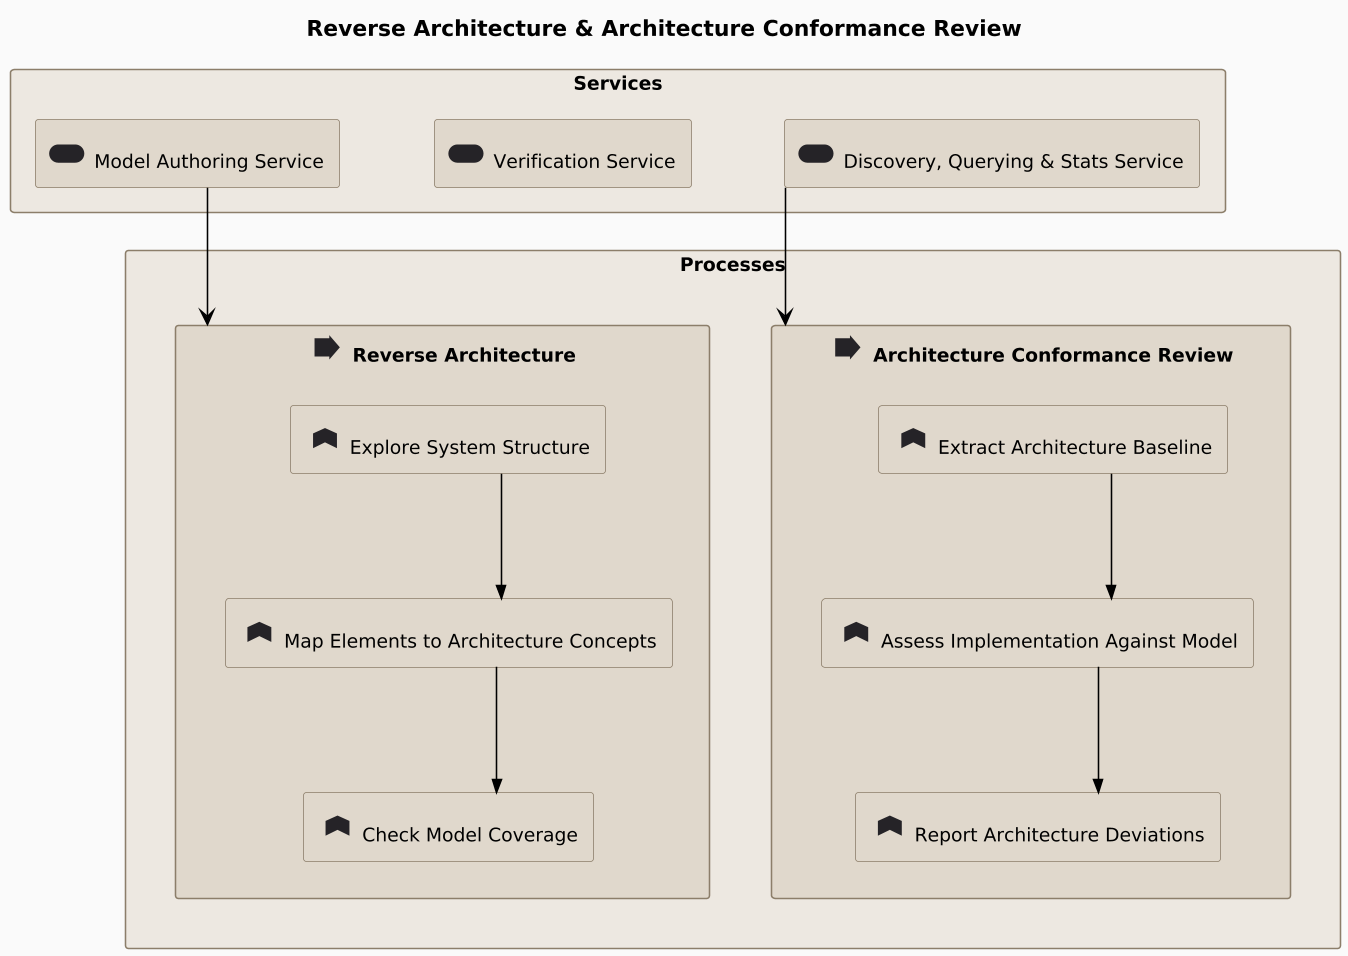

The diagram above was rendered by PlantUML. Its source (embedded in the PNG):
@startuml
skinparamlocked dpi 150
!include ../_archimate-stereotypes.puml
!include ../_archimate-glyphs.puml
top to bottom direction

title Reverse Architecture & Architecture Conformance Review

rectangle "Services" <<CommonGrouping>> {
  rectangle "<$archimate_Service{scale=1.5}> Model Authoring Service" <<Service>> as SRV_GsUtNL
  rectangle "<$archimate_Service{scale=1.5}> Verification Service" <<Service>> as SRV_Ij6Kl6
  rectangle "<$archimate_Service{scale=1.5}> Discovery, Querying & Stats Service" <<Service>> as SRV_Qr8St8
  SRV_GsUtNL -[hidden]right- SRV_Ij6Kl6
  SRV_Ij6Kl6 -[hidden]right- SRV_Qr8St8
}

rectangle "Processes" <<CommonGrouping>> {
  rectangle "<$archimate_Process{scale=1.5}> Reverse Architecture" <<Process>> as PRC_CYgU64 {
    rectangle "<$archimate_Function{scale=1.5}> Explore System Structure" <<Function>> as FNC_erPw5B
    rectangle "<$archimate_Function{scale=1.5}> Map Elements to Architecture Concepts" <<Function>> as FNC_oRz6Qe
    rectangle "<$archimate_Function{scale=1.5}> Check Model Coverage" <<Function>> as FNC_SXt2mM
    FNC_erPw5B -[hidden]right- FNC_oRz6Qe
    FNC_oRz6Qe -[hidden]right- FNC_SXt2mM
  }
  rectangle "<$archimate_Process{scale=1.5}> Architecture Conformance Review" <<Process>> as PRC_vlE_5j {
    rectangle "<$archimate_Function{scale=1.5}> Extract Architecture Baseline" <<Function>> as FNC_ns4pWw
    rectangle "<$archimate_Function{scale=1.5}> Assess Implementation Against Model" <<Function>> as FNC_tFTeOT
    rectangle "<$archimate_Function{scale=1.5}> Report Architecture Deviations" <<Function>> as FNC_omV6nu
    FNC_ns4pWw -[hidden]right- FNC_tFTeOT
    FNC_tFTeOT -[hidden]right- FNC_omV6nu
  }
  PRC_CYgU64 -[hidden]right- PRC_vlE_5j
}

' Inter-layer anchor
SRV_GsUtNL -[hidden]down- PRC_CYgU64

' Serving: services provide capabilities to the processes that use them
Rel_Serving(SRV_GsUtNL, PRC_CYgU64, "")
Rel_Serving(SRV_Qr8St8, PRC_vlE_5j, "")

' Triggering: Reverse Architecture function sequence
Rel_Triggering(FNC_erPw5B, FNC_oRz6Qe, "")
Rel_Triggering(FNC_oRz6Qe, FNC_SXt2mM, "")

' Triggering: Conformance Review function sequence
Rel_Triggering(FNC_ns4pWw, FNC_tFTeOT, "")
Rel_Triggering(FNC_tFTeOT, FNC_omV6nu, "")

@enduml